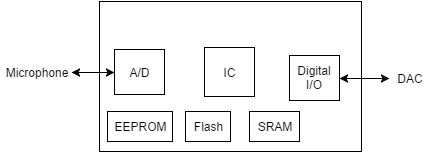

The diagram above was exported from draw.io. Its source (the exported page's mxGraphModel, read from the mxfile embedded in the PNG):
<mxGraphModel dx="993" dy="529" grid="1" gridSize="10" guides="1" tooltips="1" connect="1" arrows="1" fold="1" page="1" pageScale="1" pageWidth="480" pageHeight="200" background="#ffffff" math="0" shadow="0">
  <root>
    <mxCell id="0" />
    <mxCell id="1" parent="0" />
    <mxCell id="3d19bdfbe36dae56-47" value="" style="whiteSpace=wrap;html=1;" vertex="1" parent="1">
      <mxGeometry x="114" y="21" width="262" height="150" as="geometry" />
    </mxCell>
    <mxCell id="3d19bdfbe36dae56-48" value="A/D" style="whiteSpace=wrap;html=1;" vertex="1" parent="1">
      <mxGeometry x="129" y="69" width="50" height="45" as="geometry" />
    </mxCell>
    <mxCell id="3d19bdfbe36dae56-50" value="IC" style="whiteSpace=wrap;html=1;" vertex="1" parent="1">
      <mxGeometry x="219" y="67" width="50" height="49" as="geometry" />
    </mxCell>
    <mxCell id="3d19bdfbe36dae56-51" value="Digital I/O" style="whiteSpace=wrap;html=1;" vertex="1" parent="1">
      <mxGeometry x="304" y="75" width="50" height="45" as="geometry" />
    </mxCell>
    <mxCell id="3d19bdfbe36dae56-52" value="Microphone" style="text;html=1;strokeColor=none;fillColor=none;align=center;verticalAlign=middle;whiteSpace=wrap;" vertex="1" parent="1">
      <mxGeometry x="16" y="82" width="70" height="20" as="geometry" />
    </mxCell>
    <mxCell id="3d19bdfbe36dae56-53" value="" style="endArrow=classic;html=1;endFill=1;startArrow=classic;startFill=1;entryX=0;entryY=0.5;exitX=1;exitY=0.5;" edge="1" parent="1" source="3d19bdfbe36dae56-52" target="3d19bdfbe36dae56-48">
      <mxGeometry width="50" height="50" relative="1" as="geometry">
        <mxPoint x="44" y="181" as="sourcePoint" />
        <mxPoint x="94" y="131" as="targetPoint" />
      </mxGeometry>
    </mxCell>
    <mxCell id="3d19bdfbe36dae56-54" value="DAC" style="text;html=1;strokeColor=none;fillColor=none;align=center;verticalAlign=middle;whiteSpace=wrap;" vertex="1" parent="1">
      <mxGeometry x="404" y="88" width="40" height="20" as="geometry" />
    </mxCell>
    <mxCell id="3d19bdfbe36dae56-56" value="" style="endArrow=classic;html=1;endFill=1;startArrow=classic;startFill=1;exitX=1;exitY=0.5;" edge="1" parent="1" source="3d19bdfbe36dae56-51" target="3d19bdfbe36dae56-54">
      <mxGeometry x="364" y="97" width="50" height="50" as="geometry">
        <mxPoint x="364" y="97" as="sourcePoint" />
        <mxPoint x="407" y="97" as="targetPoint" />
      </mxGeometry>
    </mxCell>
    <mxCell id="3d19bdfbe36dae56-57" value="Flash" style="whiteSpace=wrap;html=1;" vertex="1" parent="1">
      <mxGeometry x="200" y="131" width="45" height="30" as="geometry" />
    </mxCell>
    <mxCell id="3d19bdfbe36dae56-58" value="SRAM" style="whiteSpace=wrap;html=1;" vertex="1" parent="1">
      <mxGeometry x="264" y="131" width="50" height="30" as="geometry" />
    </mxCell>
    <mxCell id="3d19bdfbe36dae56-59" value="EEPROM" style="whiteSpace=wrap;html=1;" vertex="1" parent="1">
      <mxGeometry x="122" y="131" width="65" height="30" as="geometry" />
    </mxCell>
  </root>
</mxGraphModel>